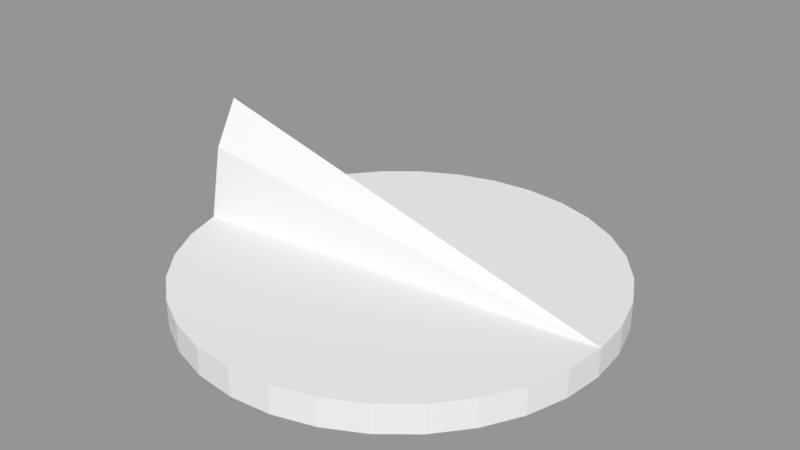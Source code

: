 # Source: drone.blend  (saved by Blender 2.79.4; exported with 4.5.12 LTS)
import bpy
from mathutils import Matrix  # noqa: F401  (used for matrix-valued properties, if any)

bpy.ops.wm.read_factory_settings(use_empty=True)
scene = bpy.context.scene
scene.name = 'definitions'

# ---- collections
col_collection_1 = bpy.data.collections.new('Collection 1'); scene.collection.children.link(col_collection_1)

# ---- meshes
me_blade = bpy.data.meshes.new('blade')
me_blade.from_pydata([(-1.0, -1.0, -1.0), (-1.0, -1.0, 1.0), (-1.0, 1.0, -1.0), (-1.0, 1.0, 1.0), (1.0, -1.0, -1.0), (1.0, -1.0, 1.0), (1.0, 1.0, -1.0), (1.0, 1.0, 1.0)], [], [(0, 1, 3, 2), (2, 3, 7, 6), (6, 7, 5, 4), (4, 5, 1, 0), (2, 6, 4, 0), (7, 3, 1, 5)])
me_blade.use_remesh_preserve_volume = False
me_blade.use_remesh_preserve_attributes = False
me_blade.use_mirror_vertex_groups = False
me_blade.update()
me_body = bpy.data.meshes.new('body')
me_body.from_pydata([(0.0, 0.15, -0.01), (0.0, 0.15, 0.01), (0.02926, 0.1471, -0.01), (0.02926, 0.1471, 0.01), (0.0574, 0.1386, -0.01), (0.0574, 0.1386, 0.01), (0.08334, 0.1247, -0.01), (0.08334, 0.1247, 0.01), (0.1061, 0.1061, -0.01), (0.1061, 0.1061, 0.01), (0.1247, 0.08334, -0.01), (0.1247, 0.08334, 0.01), (0.1386, 0.0574, -0.01), (0.1386, 0.0574, 0.01), (0.1471, 0.02926, -0.01), (0.1471, 0.02926, 0.01), (0.15, 1.132e-08, -0.01), (0.15, 1.132e-08, 0.01), (0.1471, -0.02926, -0.01), (0.1471, -0.02926, 0.01), (0.1386, -0.0574, -0.01), (0.1386, -0.0574, 0.01), (0.1247, -0.08334, -0.01), (0.1247, -0.08334, 0.01), (0.1061, -0.1061, -0.01), (0.1061, -0.1061, 0.01), (0.08334, -0.1247, -0.01), (0.08334, -0.1247, 0.01), (0.0574, -0.1386, -0.01), (0.0574, -0.1386, 0.01), (0.02926, -0.1471, -0.01), (0.02926, -0.1471, 0.01), (-4.888e-08, -0.15, -0.01), (-4.888e-08, -0.15, 0.01), (-0.02926, -0.1471, -0.01), (-0.02926, -0.1471, 0.01), (-0.0574, -0.1386, -0.01), (-0.0574, -0.1386, 0.01), (-0.08334, -0.1247, -0.01), (-0.08334, -0.1247, 0.01), (-0.1061, -0.1061, -0.01), (-0.1061, -0.1061, 0.01), (-0.1247, -0.08334, -0.01), (-0.1247, -0.08334, 0.01), (-0.1386, -0.0574, -0.01), (-0.1386, -0.0574, 0.01), (-0.1471, -0.02926, -0.01), (-0.1471, -0.02926, 0.01), (-0.15, 1.448e-07, -0.01), (-0.15, 1.448e-07, 0.01), (-0.1471, 0.02926, -0.01), (-0.1471, 0.02926, 0.01), (-0.1386, 0.0574, -0.01), (-0.1386, 0.0574, 0.01), (-0.1247, 0.08334, -0.01), (-0.1247, 0.08334, 0.01), (-0.1061, 0.1061, -0.01), (-0.1061, 0.1061, 0.01), (-0.08334, 0.1247, -0.01), (-0.08334, 0.1247, 0.01), (-0.0574, 0.1386, -0.01), (-0.0574, 0.1386, 0.01), (-0.02926, 0.1471, -0.01), (-0.02926, 0.1471, 0.01), (-4.888e-08, -0.15, 0.09), (0.02, -0.1471, 0.06), (-0.02, -0.1471, 0.06)], [], [(0, 1, 3, 2), (2, 3, 5, 4), (4, 5, 7, 6), (6, 7, 9, 8), (8, 9, 11, 10), (10, 11, 13, 12), (12, 13, 15, 14), (14, 15, 17, 16), (16, 17, 19, 18), (18, 19, 21, 20), (20, 21, 23, 22), (22, 23, 25, 24), (24, 25, 27, 26), (26, 27, 29, 28), (28, 29, 31, 30), (30, 31, 33, 32), (32, 33, 35, 34), (34, 35, 37, 36), (36, 37, 39, 38), (38, 39, 41, 40), (40, 41, 43, 42), (42, 43, 45, 44), (44, 45, 47, 46), (46, 47, 49, 48), (48, 49, 51, 50), (50, 51, 53, 52), (52, 53, 55, 54), (54, 55, 57, 56), (56, 57, 59, 58), (58, 59, 61, 60), (60, 61, 63, 62), (62, 63, 1, 0), (0, 2, 4, 6, 8, 10, 12, 14, 16, 18, 20, 22, 24, 26, 28, 30, 32, 34, 36, 38, 40, 42, 44, 46, 48, 50, 52, 54, 56, 58, 60, 62), (37, 35, 1, 63, 61, 59, 57, 55, 53, 51, 49, 47, 45, 43, 41, 39), (3, 1, 31, 29, 27, 25, 23, 21, 19, 17, 15, 13, 11, 9, 7, 5), (33, 31, 65, 64), (31, 1, 65), (66, 64, 1), (35, 33, 64, 66), (1, 35, 66), (65, 1, 64)])
me_body.use_remesh_preserve_volume = False
me_body.use_remesh_preserve_attributes = False
me_body.use_mirror_vertex_groups = False
me_body.update()

# ---- objects
ob_rotor = bpy.data.objects.new('rotor', me_blade)
ob_body = bpy.data.objects.new('body', me_body)

# ---- transforms, parenting, visibility, modifiers, constraints
ob_rotor.location = (0.0, 0.0, 0.0)
ob_rotor.scale = (0.075, 0.005, 0.0025)
ob_rotor.lineart.crease_threshold = 0.0
ob_body.location = (0.0, 0.0, 0.0)
ob_body.rotation_euler = (0.0, -0.0, -1.571)
ob_body.lineart.crease_threshold = 0.0

# ---- collection membership
col_collection_1.objects.link(ob_rotor)
col_collection_1.objects.link(ob_body)

# ---- scene / render settings (as saved in the file)
scene.frame_start = 1; scene.frame_end = 250; scene.frame_set(1)
scene.render.engine = 'BLENDER_EEVEE_NEXT'
scene.render.resolution_percentage = 50
scene.render.dither_intensity = 0.0
scene.cycles.use_denoising = False
scene.cycles.samples = 128
scene.cycles.sampling_pattern = 'TABULATED_SOBOL'
scene.cycles.use_adaptive_sampling = False
scene.cycles.use_light_tree = False
scene.view_settings.view_transform = 'Standard'
bpy.context.view_layer.update()

# ---- added for rendering (the .blend has no active camera and no usable light): camera, sun + grey world if the file has none
cam_auto = bpy.data.cameras.new('AutoCamera')
cam_auto.lens = 50.0
cam_auto.sensor_width = 36.0
cam_auto.clip_end = 1000.0
ob_auto_camera = bpy.data.objects.new('AutoCamera', cam_auto)
scene.collection.objects.link(ob_auto_camera)
ob_auto_camera.location = (0.403296, -0.483955, 0.362637)
ob_auto_camera.rotation_euler = (1.09748, -7.21219e-08, 0.694738)
scene.camera = ob_auto_camera
light_auto_sun = bpy.data.lights.new('AutoSun', 'SUN')
light_auto_sun.energy = 3.0
light_auto_sun.angle = 0.0523599
ob_auto_sun = bpy.data.objects.new('AutoSun', light_auto_sun)
scene.collection.objects.link(ob_auto_sun)
ob_auto_sun.rotation_euler = (0.872665, 0.174533, 0.523599)
if scene.world is None:
    world_auto = bpy.data.worlds.new('AutoWorld')
    world_auto.color = (0.3, 0.3, 0.3)
    scene.world = world_auto
bpy.context.view_layer.update()
